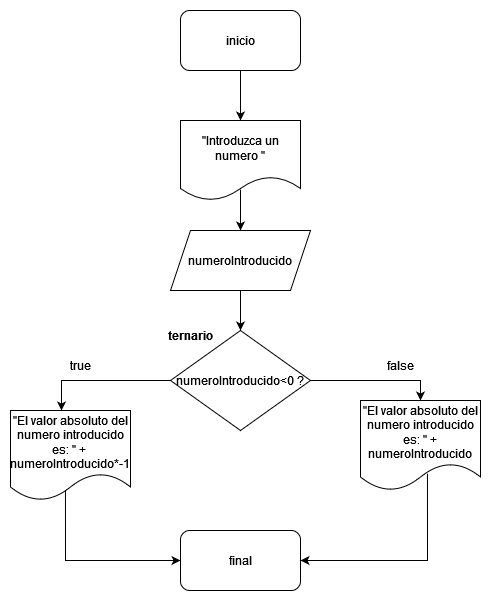

The diagram above was exported from draw.io. Its source (the exported page's mxGraphModel, read from the mxfile embedded in the PNG):
<mxGraphModel dx="1422" dy="752" grid="1" gridSize="10" guides="1" tooltips="1" connect="1" arrows="1" fold="1" page="1" pageScale="1" pageWidth="827" pageHeight="1169" math="0" shadow="0">
  <root>
    <mxCell id="0" />
    <mxCell id="1" parent="0" />
    <mxCell id="S2TpgBJr_OkQb7NIbNd5-10" style="edgeStyle=orthogonalEdgeStyle;rounded=0;orthogonalLoop=1;jettySize=auto;html=1;exitX=0.5;exitY=1;exitDx=0;exitDy=0;entryX=0.5;entryY=0;entryDx=0;entryDy=0;" edge="1" parent="1" source="S2TpgBJr_OkQb7NIbNd5-1" target="S2TpgBJr_OkQb7NIbNd5-2">
      <mxGeometry relative="1" as="geometry" />
    </mxCell>
    <mxCell id="S2TpgBJr_OkQb7NIbNd5-1" value="inicio" style="rounded=1;whiteSpace=wrap;html=1;" vertex="1" parent="1">
      <mxGeometry x="320" y="40" width="120" height="60" as="geometry" />
    </mxCell>
    <mxCell id="S2TpgBJr_OkQb7NIbNd5-2" value="&quot;Introduzca un numero &quot;" style="shape=document;whiteSpace=wrap;html=1;boundedLbl=1;" vertex="1" parent="1">
      <mxGeometry x="320" y="150" width="120" height="80" as="geometry" />
    </mxCell>
    <mxCell id="S2TpgBJr_OkQb7NIbNd5-11" style="edgeStyle=orthogonalEdgeStyle;rounded=0;orthogonalLoop=1;jettySize=auto;html=1;exitX=0.5;exitY=1;exitDx=0;exitDy=0;" edge="1" parent="1" source="S2TpgBJr_OkQb7NIbNd5-3" target="S2TpgBJr_OkQb7NIbNd5-6">
      <mxGeometry relative="1" as="geometry" />
    </mxCell>
    <mxCell id="S2TpgBJr_OkQb7NIbNd5-3" value="numeroIntroducido" style="shape=parallelogram;perimeter=parallelogramPerimeter;whiteSpace=wrap;html=1;fixedSize=1;" vertex="1" parent="1">
      <mxGeometry x="310" y="260" width="140" height="60" as="geometry" />
    </mxCell>
    <mxCell id="S2TpgBJr_OkQb7NIbNd5-12" style="edgeStyle=orthogonalEdgeStyle;rounded=0;orthogonalLoop=1;jettySize=auto;html=1;exitX=0;exitY=0.5;exitDx=0;exitDy=0;entryX=0.425;entryY=0;entryDx=0;entryDy=0;entryPerimeter=0;" edge="1" parent="1" source="S2TpgBJr_OkQb7NIbNd5-6" target="S2TpgBJr_OkQb7NIbNd5-8">
      <mxGeometry relative="1" as="geometry" />
    </mxCell>
    <mxCell id="S2TpgBJr_OkQb7NIbNd5-13" style="edgeStyle=orthogonalEdgeStyle;rounded=0;orthogonalLoop=1;jettySize=auto;html=1;exitX=1;exitY=0.5;exitDx=0;exitDy=0;entryX=0.5;entryY=0;entryDx=0;entryDy=0;" edge="1" parent="1" source="S2TpgBJr_OkQb7NIbNd5-6" target="S2TpgBJr_OkQb7NIbNd5-7">
      <mxGeometry relative="1" as="geometry" />
    </mxCell>
    <mxCell id="S2TpgBJr_OkQb7NIbNd5-6" value="numeroIntroducido&amp;lt;0 ? " style="rhombus;whiteSpace=wrap;html=1;" vertex="1" parent="1">
      <mxGeometry x="310" y="360" width="140" height="100" as="geometry" />
    </mxCell>
    <mxCell id="S2TpgBJr_OkQb7NIbNd5-7" value="&quot;El valor absoluto del numero introducido es: &quot; + numeroIntroducido" style="shape=document;whiteSpace=wrap;html=1;boundedLbl=1;" vertex="1" parent="1">
      <mxGeometry x="500" y="430" width="120" height="90" as="geometry" />
    </mxCell>
    <mxCell id="S2TpgBJr_OkQb7NIbNd5-8" value="&quot;El valor absoluto del numero introducido es: &quot; +&amp;nbsp; numeroIntroducido*-1" style="shape=document;whiteSpace=wrap;html=1;boundedLbl=1;" vertex="1" parent="1">
      <mxGeometry x="150" y="440" width="120" height="90" as="geometry" />
    </mxCell>
    <mxCell id="S2TpgBJr_OkQb7NIbNd5-9" value="final" style="rounded=1;whiteSpace=wrap;html=1;" vertex="1" parent="1">
      <mxGeometry x="320" y="560" width="120" height="60" as="geometry" />
    </mxCell>
    <mxCell id="S2TpgBJr_OkQb7NIbNd5-14" value="" style="endArrow=classic;html=1;rounded=0;exitX=0.458;exitY=0.888;exitDx=0;exitDy=0;exitPerimeter=0;entryX=0;entryY=0.5;entryDx=0;entryDy=0;" edge="1" parent="1" source="S2TpgBJr_OkQb7NIbNd5-8" target="S2TpgBJr_OkQb7NIbNd5-9">
      <mxGeometry width="50" height="50" relative="1" as="geometry">
        <mxPoint x="390" y="440" as="sourcePoint" />
        <mxPoint x="440" y="390" as="targetPoint" />
        <Array as="points">
          <mxPoint x="205" y="590" />
        </Array>
      </mxGeometry>
    </mxCell>
    <mxCell id="S2TpgBJr_OkQb7NIbNd5-15" value="" style="endArrow=classic;html=1;rounded=0;entryX=1;entryY=0.5;entryDx=0;entryDy=0;exitX=0.558;exitY=0.813;exitDx=0;exitDy=0;exitPerimeter=0;" edge="1" parent="1" source="S2TpgBJr_OkQb7NIbNd5-7" target="S2TpgBJr_OkQb7NIbNd5-9">
      <mxGeometry width="50" height="50" relative="1" as="geometry">
        <mxPoint x="390" y="440" as="sourcePoint" />
        <mxPoint x="440" y="390" as="targetPoint" />
        <Array as="points">
          <mxPoint x="567" y="590" />
        </Array>
      </mxGeometry>
    </mxCell>
    <mxCell id="S2TpgBJr_OkQb7NIbNd5-16" value="ternario" style="text;html=1;strokeColor=none;fillColor=none;align=center;verticalAlign=middle;whiteSpace=wrap;rounded=0;fontStyle=1" vertex="1" parent="1">
      <mxGeometry x="300" y="350" width="60" height="30" as="geometry" />
    </mxCell>
    <mxCell id="S2TpgBJr_OkQb7NIbNd5-17" value="false" style="text;html=1;strokeColor=none;fillColor=none;align=center;verticalAlign=middle;whiteSpace=wrap;rounded=0;" vertex="1" parent="1">
      <mxGeometry x="510" y="380" width="60" height="30" as="geometry" />
    </mxCell>
    <mxCell id="S2TpgBJr_OkQb7NIbNd5-18" value="true" style="text;html=1;strokeColor=none;fillColor=none;align=center;verticalAlign=middle;whiteSpace=wrap;rounded=0;" vertex="1" parent="1">
      <mxGeometry x="190" y="380" width="60" height="30" as="geometry" />
    </mxCell>
    <mxCell id="S2TpgBJr_OkQb7NIbNd5-19" value="" style="endArrow=classic;html=1;rounded=0;entryX=0.5;entryY=0;entryDx=0;entryDy=0;exitX=0.5;exitY=0.863;exitDx=0;exitDy=0;exitPerimeter=0;" edge="1" parent="1" source="S2TpgBJr_OkQb7NIbNd5-2" target="S2TpgBJr_OkQb7NIbNd5-3">
      <mxGeometry width="50" height="50" relative="1" as="geometry">
        <mxPoint x="390" y="350" as="sourcePoint" />
        <mxPoint x="440" y="300" as="targetPoint" />
      </mxGeometry>
    </mxCell>
  </root>
</mxGraphModel>